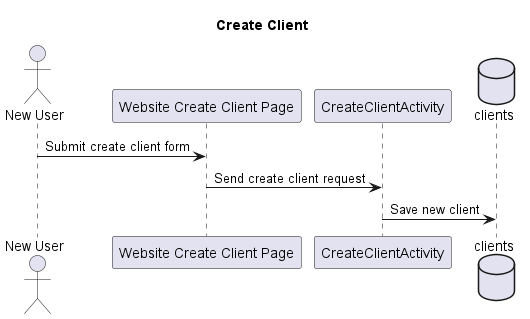

The diagram above was rendered by PlantUML. Its source (embedded in the PNG):
@startuml

title Create Client

actor NewUser as "New User"
participant Website as "Website Create Client Page"
participant CreateClientActivity
database clients

NewUser -> Website: Submit create client form
Website -> CreateClientActivity: Send create client request
CreateClientActivity -> clients: Save new client

@enduml